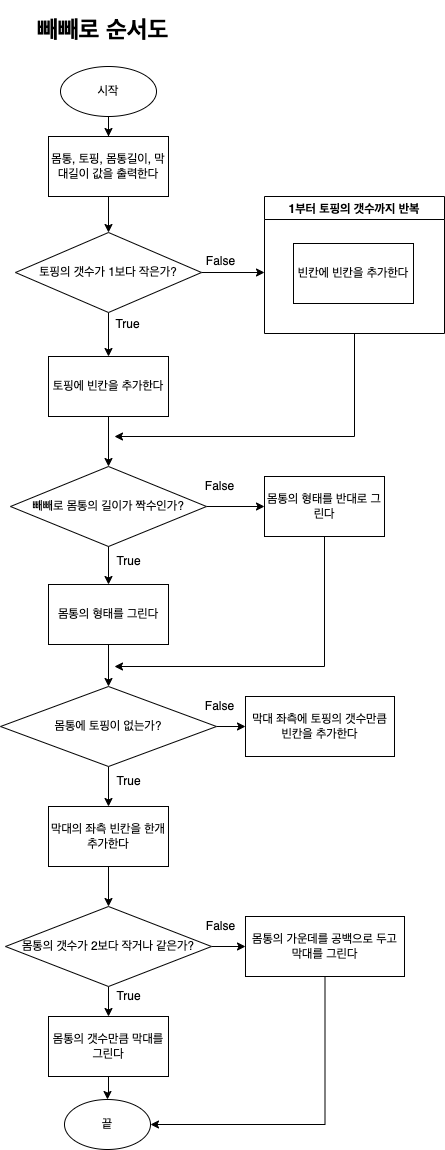

The diagram above was exported from draw.io. Its source (the exported page's mxGraphModel, read from the mxfile embedded in the PNG):
<mxGraphModel dx="1186" dy="739" grid="1" gridSize="10" guides="1" tooltips="1" connect="1" arrows="1" fold="1" page="1" pageScale="1" pageWidth="827" pageHeight="1169" background="#FFFFFF" math="0" shadow="0">
  <root>
    <mxCell id="0" />
    <mxCell id="1" parent="0" />
    <mxCell id="L5utUaqFc4qpK1UZXx7z-7" value="" style="edgeStyle=orthogonalEdgeStyle;rounded=0;orthogonalLoop=1;jettySize=auto;html=1;" edge="1" parent="1" source="L5utUaqFc4qpK1UZXx7z-1" target="L5utUaqFc4qpK1UZXx7z-6">
      <mxGeometry relative="1" as="geometry" />
    </mxCell>
    <mxCell id="L5utUaqFc4qpK1UZXx7z-1" value="시작" style="ellipse;whiteSpace=wrap;html=1;" vertex="1" parent="1">
      <mxGeometry x="366" y="66" width="96" height="50" as="geometry" />
    </mxCell>
    <mxCell id="L5utUaqFc4qpK1UZXx7z-2" value="&lt;h1&gt;빼빼로 순서도&lt;/h1&gt;" style="text;html=1;strokeColor=none;fillColor=none;spacing=5;spacingTop=-20;whiteSpace=wrap;overflow=hidden;rounded=0;" vertex="1" parent="1">
      <mxGeometry x="338" y="10" width="151" height="40" as="geometry" />
    </mxCell>
    <mxCell id="L5utUaqFc4qpK1UZXx7z-9" value="" style="edgeStyle=orthogonalEdgeStyle;rounded=0;orthogonalLoop=1;jettySize=auto;html=1;exitX=0.5;exitY=1;exitDx=0;exitDy=0;" edge="1" parent="1" source="L5utUaqFc4qpK1UZXx7z-6">
      <mxGeometry relative="1" as="geometry">
        <mxPoint x="414" y="202" as="sourcePoint" />
        <mxPoint x="414" y="232" as="targetPoint" />
      </mxGeometry>
    </mxCell>
    <mxCell id="L5utUaqFc4qpK1UZXx7z-6" value="몸통, 토핑, 몸통길이, 막대길이 값을 출력한다" style="whiteSpace=wrap;html=1;" vertex="1" parent="1">
      <mxGeometry x="354" y="136" width="120" height="60" as="geometry" />
    </mxCell>
    <mxCell id="L5utUaqFc4qpK1UZXx7z-12" value="" style="edgeStyle=orthogonalEdgeStyle;rounded=0;orthogonalLoop=1;jettySize=auto;html=1;" edge="1" parent="1" source="L5utUaqFc4qpK1UZXx7z-10" target="L5utUaqFc4qpK1UZXx7z-11">
      <mxGeometry relative="1" as="geometry" />
    </mxCell>
    <mxCell id="L5utUaqFc4qpK1UZXx7z-14" style="edgeStyle=orthogonalEdgeStyle;rounded=0;orthogonalLoop=1;jettySize=auto;html=1;exitX=1;exitY=0.5;exitDx=0;exitDy=0;" edge="1" parent="1" source="L5utUaqFc4qpK1UZXx7z-10">
      <mxGeometry relative="1" as="geometry">
        <mxPoint x="570" y="272" as="targetPoint" />
      </mxGeometry>
    </mxCell>
    <mxCell id="L5utUaqFc4qpK1UZXx7z-10" value="토핑의 갯수가 1보다 작은가?" style="rhombus;whiteSpace=wrap;html=1;" vertex="1" parent="1">
      <mxGeometry x="321" y="232" width="186" height="80" as="geometry" />
    </mxCell>
    <mxCell id="L5utUaqFc4qpK1UZXx7z-25" value="" style="edgeStyle=orthogonalEdgeStyle;rounded=0;orthogonalLoop=1;jettySize=auto;html=1;" edge="1" parent="1" target="L5utUaqFc4qpK1UZXx7z-24">
      <mxGeometry relative="1" as="geometry">
        <mxPoint x="414" y="396" as="sourcePoint" />
      </mxGeometry>
    </mxCell>
    <mxCell id="L5utUaqFc4qpK1UZXx7z-11" value="토핑에 빈칸을 추가한다" style="whiteSpace=wrap;html=1;" vertex="1" parent="1">
      <mxGeometry x="354" y="356" width="120" height="60" as="geometry" />
    </mxCell>
    <mxCell id="L5utUaqFc4qpK1UZXx7z-30" style="edgeStyle=orthogonalEdgeStyle;rounded=0;orthogonalLoop=1;jettySize=auto;html=1;exitX=0.5;exitY=1;exitDx=0;exitDy=0;" edge="1" parent="1" source="L5utUaqFc4qpK1UZXx7z-13">
      <mxGeometry relative="1" as="geometry">
        <mxPoint x="420" y="436" as="targetPoint" />
        <Array as="points">
          <mxPoint x="660" y="436" />
        </Array>
      </mxGeometry>
    </mxCell>
    <mxCell id="L5utUaqFc4qpK1UZXx7z-13" value="1부터 토핑의 갯수까지 반복" style="swimlane;" vertex="1" parent="1">
      <mxGeometry x="570" y="196" width="180" height="137" as="geometry" />
    </mxCell>
    <mxCell id="L5utUaqFc4qpK1UZXx7z-15" value="빈칸에 빈칸을 추가한다" style="whiteSpace=wrap;html=1;" vertex="1" parent="L5utUaqFc4qpK1UZXx7z-13">
      <mxGeometry x="29" y="47" width="120" height="60" as="geometry" />
    </mxCell>
    <mxCell id="L5utUaqFc4qpK1UZXx7z-16" value="False" style="text;html=1;align=center;verticalAlign=middle;resizable=0;points=[];autosize=1;strokeColor=none;fillColor=none;" vertex="1" parent="1">
      <mxGeometry x="501" y="251" width="50" height="20" as="geometry" />
    </mxCell>
    <mxCell id="L5utUaqFc4qpK1UZXx7z-17" value="True" style="text;html=1;align=center;verticalAlign=middle;resizable=0;points=[];autosize=1;strokeColor=none;fillColor=none;" vertex="1" parent="1">
      <mxGeometry x="413" y="314" width="40" height="20" as="geometry" />
    </mxCell>
    <mxCell id="L5utUaqFc4qpK1UZXx7z-27" value="" style="edgeStyle=orthogonalEdgeStyle;rounded=0;orthogonalLoop=1;jettySize=auto;html=1;" edge="1" parent="1" target="L5utUaqFc4qpK1UZXx7z-26">
      <mxGeometry relative="1" as="geometry">
        <mxPoint x="414" y="516" as="sourcePoint" />
      </mxGeometry>
    </mxCell>
    <mxCell id="L5utUaqFc4qpK1UZXx7z-29" value="" style="edgeStyle=orthogonalEdgeStyle;rounded=0;orthogonalLoop=1;jettySize=auto;html=1;" edge="1" parent="1" source="L5utUaqFc4qpK1UZXx7z-24" target="L5utUaqFc4qpK1UZXx7z-28">
      <mxGeometry relative="1" as="geometry" />
    </mxCell>
    <mxCell id="L5utUaqFc4qpK1UZXx7z-24" value="빼빼로 몸통의 길이가 짝수인가?" style="rhombus;whiteSpace=wrap;html=1;" vertex="1" parent="1">
      <mxGeometry x="316" y="466" width="196" height="80" as="geometry" />
    </mxCell>
    <mxCell id="L5utUaqFc4qpK1UZXx7z-35" value="" style="edgeStyle=orthogonalEdgeStyle;rounded=0;orthogonalLoop=1;jettySize=auto;html=1;" edge="1" parent="1" source="L5utUaqFc4qpK1UZXx7z-26" target="L5utUaqFc4qpK1UZXx7z-34">
      <mxGeometry relative="1" as="geometry" />
    </mxCell>
    <mxCell id="L5utUaqFc4qpK1UZXx7z-26" value="몸통의 형태를 그린다" style="whiteSpace=wrap;html=1;" vertex="1" parent="1">
      <mxGeometry x="354" y="584" width="120" height="60" as="geometry" />
    </mxCell>
    <mxCell id="L5utUaqFc4qpK1UZXx7z-42" style="edgeStyle=orthogonalEdgeStyle;rounded=0;orthogonalLoop=1;jettySize=auto;html=1;" edge="1" parent="1" source="L5utUaqFc4qpK1UZXx7z-28">
      <mxGeometry relative="1" as="geometry">
        <mxPoint x="420" y="666" as="targetPoint" />
        <Array as="points">
          <mxPoint x="630" y="666" />
        </Array>
      </mxGeometry>
    </mxCell>
    <mxCell id="L5utUaqFc4qpK1UZXx7z-28" value="몸통의 형태를 반대로 그린다" style="whiteSpace=wrap;html=1;" vertex="1" parent="1">
      <mxGeometry x="570" y="476" width="120" height="60" as="geometry" />
    </mxCell>
    <mxCell id="L5utUaqFc4qpK1UZXx7z-31" value="True" style="text;html=1;align=center;verticalAlign=middle;resizable=0;points=[];autosize=1;strokeColor=none;fillColor=none;" vertex="1" parent="1">
      <mxGeometry x="414" y="551" width="40" height="20" as="geometry" />
    </mxCell>
    <mxCell id="L5utUaqFc4qpK1UZXx7z-32" value="False" style="text;html=1;align=center;verticalAlign=middle;resizable=0;points=[];autosize=1;strokeColor=none;fillColor=none;" vertex="1" parent="1">
      <mxGeometry x="500" y="476" width="50" height="20" as="geometry" />
    </mxCell>
    <mxCell id="L5utUaqFc4qpK1UZXx7z-37" value="" style="edgeStyle=orthogonalEdgeStyle;rounded=0;orthogonalLoop=1;jettySize=auto;html=1;" edge="1" parent="1" source="L5utUaqFc4qpK1UZXx7z-34" target="L5utUaqFc4qpK1UZXx7z-36">
      <mxGeometry relative="1" as="geometry" />
    </mxCell>
    <mxCell id="L5utUaqFc4qpK1UZXx7z-39" value="" style="edgeStyle=orthogonalEdgeStyle;rounded=0;orthogonalLoop=1;jettySize=auto;html=1;" edge="1" parent="1" source="L5utUaqFc4qpK1UZXx7z-34" target="L5utUaqFc4qpK1UZXx7z-38">
      <mxGeometry relative="1" as="geometry" />
    </mxCell>
    <mxCell id="L5utUaqFc4qpK1UZXx7z-34" value="몸통에 토핑이 없는가?" style="rhombus;whiteSpace=wrap;html=1;" vertex="1" parent="1">
      <mxGeometry x="306" y="686" width="216" height="80" as="geometry" />
    </mxCell>
    <mxCell id="L5utUaqFc4qpK1UZXx7z-44" value="" style="edgeStyle=orthogonalEdgeStyle;rounded=0;orthogonalLoop=1;jettySize=auto;html=1;" edge="1" parent="1" source="L5utUaqFc4qpK1UZXx7z-36">
      <mxGeometry relative="1" as="geometry">
        <mxPoint x="414" y="906" as="targetPoint" />
      </mxGeometry>
    </mxCell>
    <mxCell id="L5utUaqFc4qpK1UZXx7z-36" value="막대의 좌측 빈칸을 한개 추가한다" style="whiteSpace=wrap;html=1;" vertex="1" parent="1">
      <mxGeometry x="354" y="806" width="120" height="60" as="geometry" />
    </mxCell>
    <mxCell id="L5utUaqFc4qpK1UZXx7z-38" value="막대 좌측에 토핑의 갯수만큼 빈칸을 추가한다" style="whiteSpace=wrap;html=1;" vertex="1" parent="1">
      <mxGeometry x="551" y="696" width="149" height="60" as="geometry" />
    </mxCell>
    <mxCell id="L5utUaqFc4qpK1UZXx7z-50" value="" style="edgeStyle=orthogonalEdgeStyle;rounded=0;orthogonalLoop=1;jettySize=auto;html=1;" edge="1" parent="1" source="L5utUaqFc4qpK1UZXx7z-45" target="L5utUaqFc4qpK1UZXx7z-49">
      <mxGeometry relative="1" as="geometry" />
    </mxCell>
    <mxCell id="L5utUaqFc4qpK1UZXx7z-52" value="" style="edgeStyle=orthogonalEdgeStyle;rounded=0;orthogonalLoop=1;jettySize=auto;html=1;" edge="1" parent="1" source="L5utUaqFc4qpK1UZXx7z-45" target="L5utUaqFc4qpK1UZXx7z-51">
      <mxGeometry relative="1" as="geometry" />
    </mxCell>
    <mxCell id="L5utUaqFc4qpK1UZXx7z-45" value="몸통의 갯수가 2보다 작거나 같은가?" style="rhombus;whiteSpace=wrap;html=1;" vertex="1" parent="1">
      <mxGeometry x="311" y="906" width="206" height="80" as="geometry" />
    </mxCell>
    <mxCell id="L5utUaqFc4qpK1UZXx7z-47" value="True" style="text;html=1;align=center;verticalAlign=middle;resizable=0;points=[];autosize=1;strokeColor=none;fillColor=none;" vertex="1" parent="1">
      <mxGeometry x="414" y="771" width="40" height="20" as="geometry" />
    </mxCell>
    <mxCell id="L5utUaqFc4qpK1UZXx7z-48" value="False" style="text;html=1;align=center;verticalAlign=middle;resizable=0;points=[];autosize=1;strokeColor=none;fillColor=none;" vertex="1" parent="1">
      <mxGeometry x="500" y="696" width="50" height="20" as="geometry" />
    </mxCell>
    <mxCell id="L5utUaqFc4qpK1UZXx7z-54" value="" style="edgeStyle=orthogonalEdgeStyle;rounded=0;orthogonalLoop=1;jettySize=auto;html=1;" edge="1" parent="1" source="L5utUaqFc4qpK1UZXx7z-49" target="L5utUaqFc4qpK1UZXx7z-53">
      <mxGeometry relative="1" as="geometry" />
    </mxCell>
    <mxCell id="L5utUaqFc4qpK1UZXx7z-49" value="몸통의 갯수만큼 막대를 그린다" style="whiteSpace=wrap;html=1;" vertex="1" parent="1">
      <mxGeometry x="354" y="1016" width="120" height="60" as="geometry" />
    </mxCell>
    <mxCell id="L5utUaqFc4qpK1UZXx7z-55" style="edgeStyle=orthogonalEdgeStyle;rounded=0;orthogonalLoop=1;jettySize=auto;html=1;exitX=0.5;exitY=1;exitDx=0;exitDy=0;entryX=1;entryY=0.5;entryDx=0;entryDy=0;" edge="1" parent="1" source="L5utUaqFc4qpK1UZXx7z-51" target="L5utUaqFc4qpK1UZXx7z-53">
      <mxGeometry relative="1" as="geometry">
        <mxPoint x="560" y="1136" as="targetPoint" />
        <Array as="points">
          <mxPoint x="631" y="1124" />
        </Array>
      </mxGeometry>
    </mxCell>
    <mxCell id="L5utUaqFc4qpK1UZXx7z-51" value="몸통의 가운데를 공백으로 두고 막대를 그린다" style="whiteSpace=wrap;html=1;" vertex="1" parent="1">
      <mxGeometry x="551" y="916" width="159" height="60" as="geometry" />
    </mxCell>
    <mxCell id="L5utUaqFc4qpK1UZXx7z-53" value="끝" style="ellipse;whiteSpace=wrap;html=1;" vertex="1" parent="1">
      <mxGeometry x="370" y="1099" width="86" height="50" as="geometry" />
    </mxCell>
    <mxCell id="L5utUaqFc4qpK1UZXx7z-58" value="True" style="text;html=1;align=center;verticalAlign=middle;resizable=0;points=[];autosize=1;strokeColor=none;fillColor=none;" vertex="1" parent="1">
      <mxGeometry x="414" y="986" width="40" height="20" as="geometry" />
    </mxCell>
    <mxCell id="L5utUaqFc4qpK1UZXx7z-59" value="False" style="text;html=1;align=center;verticalAlign=middle;resizable=0;points=[];autosize=1;strokeColor=none;fillColor=none;" vertex="1" parent="1">
      <mxGeometry x="501" y="916" width="50" height="20" as="geometry" />
    </mxCell>
  </root>
</mxGraphModel>